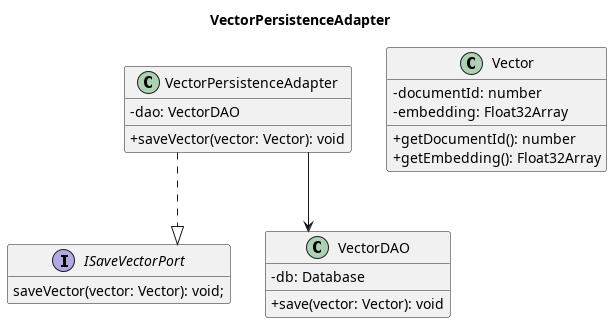

The diagram above was rendered by PlantUML. Its source (embedded in the PNG):
@startuml

title VectorPersistenceAdapter
skinparam classAttributeIconSize 0
skinparam linetype ortho
hide empty members

interface ISaveVectorPort {
  saveVector(vector: Vector): void;
}
class VectorPersistenceAdapter {
    - dao: VectorDAO
    + saveVector(vector: Vector): void
}

class VectorDAO {
    - db: Database
    + save(vector: Vector): void
}

class Vector {
    - documentId: number
    - embedding: Float32Array
    + getDocumentId(): number
    + getEmbedding(): Float32Array
}

VectorPersistenceAdapter ..|> ISaveVectorPort
VectorPersistenceAdapter --> VectorDAO

@enduml